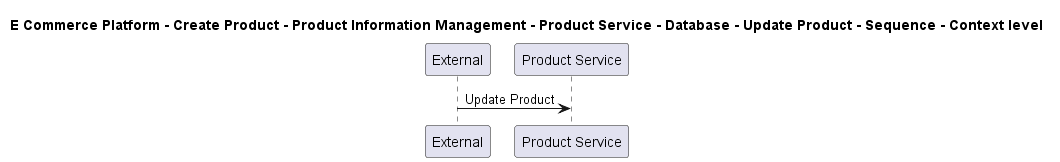

The diagram above was rendered by PlantUML. Its source (embedded in the PNG):
@startuml

title E Commerce Platform - Create Product - Product Information Management - Product Service - Database - Update Product - Sequence - Context level

participant "External" as C4InterFlow.SoftwareSystems.ExternalSystem
participant "Product Service" as ECommercePlatform.CreateProduct.ProductInformationManagement.SoftwareSystems.ProductService

C4InterFlow.SoftwareSystems.ExternalSystem -> ECommercePlatform.CreateProduct.ProductInformationManagement.SoftwareSystems.ProductService : Update Product


@enduml